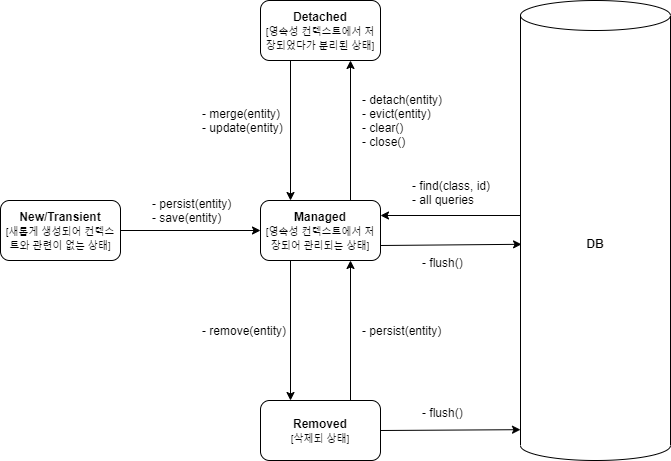

The diagram above was exported from draw.io. Its source (the exported page's mxGraphModel, read from the mxfile embedded in the PNG):
<mxGraphModel dx="2062" dy="1205" grid="1" gridSize="10" guides="1" tooltips="1" connect="1" arrows="1" fold="1" page="1" pageScale="1" pageWidth="827" pageHeight="1169" math="0" shadow="0">
  <root>
    <mxCell id="0" />
    <mxCell id="1" parent="0" />
    <mxCell id="6JJmw3RZ3eaNKlYGLO6V-1" value="&lt;b&gt;New/Transient&lt;/b&gt;&lt;br&gt;&lt;font style=&quot;font-size: 10px&quot;&gt;[새롭게 생성되어 컨텍스트와 관련이 없는 상태]&lt;/font&gt;" style="rounded=1;whiteSpace=wrap;html=1;" vertex="1" parent="1">
      <mxGeometry x="100" y="490" width="120" height="60" as="geometry" />
    </mxCell>
    <mxCell id="6JJmw3RZ3eaNKlYGLO6V-2" value="&lt;b&gt;Managed&lt;/b&gt;&lt;br&gt;&lt;font style=&quot;font-size: 10px&quot;&gt;[영속성 컨텍스트에서 저장되어 관리되는 상태]&lt;/font&gt;" style="rounded=1;whiteSpace=wrap;html=1;" vertex="1" parent="1">
      <mxGeometry x="360" y="490" width="120" height="60" as="geometry" />
    </mxCell>
    <mxCell id="6JJmw3RZ3eaNKlYGLO6V-3" value="&lt;b&gt;Detached&lt;/b&gt;&lt;br&gt;&lt;font style=&quot;font-size: 10px&quot;&gt;[영속성 컨텍스트에서 저장되었다가 분리된 상태]&lt;/font&gt;" style="rounded=1;whiteSpace=wrap;html=1;" vertex="1" parent="1">
      <mxGeometry x="360" y="290" width="120" height="60" as="geometry" />
    </mxCell>
    <mxCell id="6JJmw3RZ3eaNKlYGLO6V-4" value="&lt;b&gt;Removed&lt;/b&gt;&lt;br&gt;&lt;font style=&quot;font-size: 10px&quot;&gt;[삭제되 상태]&lt;/font&gt;" style="rounded=1;whiteSpace=wrap;html=1;" vertex="1" parent="1">
      <mxGeometry x="360" y="690" width="120" height="60" as="geometry" />
    </mxCell>
    <mxCell id="6JJmw3RZ3eaNKlYGLO6V-5" value="&lt;b&gt;DB&lt;/b&gt;" style="shape=cylinder3;whiteSpace=wrap;html=1;boundedLbl=1;backgroundOutline=1;size=15;" vertex="1" parent="1">
      <mxGeometry x="620" y="290" width="150" height="460" as="geometry" />
    </mxCell>
    <mxCell id="6JJmw3RZ3eaNKlYGLO6V-6" value="" style="endArrow=classic;html=1;exitX=1;exitY=0.5;exitDx=0;exitDy=0;entryX=0;entryY=0.5;entryDx=0;entryDy=0;" edge="1" parent="1" source="6JJmw3RZ3eaNKlYGLO6V-1" target="6JJmw3RZ3eaNKlYGLO6V-2">
      <mxGeometry width="50" height="50" relative="1" as="geometry">
        <mxPoint x="850" y="630" as="sourcePoint" />
        <mxPoint x="900" y="580" as="targetPoint" />
      </mxGeometry>
    </mxCell>
    <mxCell id="6JJmw3RZ3eaNKlYGLO6V-7" value="" style="endArrow=classic;html=1;exitX=0.25;exitY=1;exitDx=0;exitDy=0;entryX=0.25;entryY=0;entryDx=0;entryDy=0;" edge="1" parent="1" source="6JJmw3RZ3eaNKlYGLO6V-3" target="6JJmw3RZ3eaNKlYGLO6V-2">
      <mxGeometry width="50" height="50" relative="1" as="geometry">
        <mxPoint x="850" y="630" as="sourcePoint" />
        <mxPoint x="900" y="580" as="targetPoint" />
      </mxGeometry>
    </mxCell>
    <mxCell id="6JJmw3RZ3eaNKlYGLO6V-8" value="" style="endArrow=classic;html=1;exitX=0.25;exitY=1;exitDx=0;exitDy=0;entryX=0.25;entryY=0;entryDx=0;entryDy=0;" edge="1" parent="1" source="6JJmw3RZ3eaNKlYGLO6V-2" target="6JJmw3RZ3eaNKlYGLO6V-4">
      <mxGeometry width="50" height="50" relative="1" as="geometry">
        <mxPoint x="850" y="630" as="sourcePoint" />
        <mxPoint x="900" y="580" as="targetPoint" />
      </mxGeometry>
    </mxCell>
    <mxCell id="6JJmw3RZ3eaNKlYGLO6V-9" value="" style="endArrow=classic;html=1;exitX=0.75;exitY=0;exitDx=0;exitDy=0;entryX=0.75;entryY=1;entryDx=0;entryDy=0;" edge="1" parent="1" source="6JJmw3RZ3eaNKlYGLO6V-2" target="6JJmw3RZ3eaNKlYGLO6V-3">
      <mxGeometry width="50" height="50" relative="1" as="geometry">
        <mxPoint x="850" y="630" as="sourcePoint" />
        <mxPoint x="900" y="580" as="targetPoint" />
      </mxGeometry>
    </mxCell>
    <mxCell id="6JJmw3RZ3eaNKlYGLO6V-10" value="" style="endArrow=classic;html=1;exitX=0.75;exitY=0;exitDx=0;exitDy=0;entryX=0.75;entryY=1;entryDx=0;entryDy=0;" edge="1" parent="1" source="6JJmw3RZ3eaNKlYGLO6V-4" target="6JJmw3RZ3eaNKlYGLO6V-2">
      <mxGeometry width="50" height="50" relative="1" as="geometry">
        <mxPoint x="850" y="630" as="sourcePoint" />
        <mxPoint x="900" y="580" as="targetPoint" />
      </mxGeometry>
    </mxCell>
    <mxCell id="6JJmw3RZ3eaNKlYGLO6V-11" value="- persist(entity)&lt;br&gt;- save(entity)" style="text;html=1;strokeColor=none;fillColor=none;align=left;verticalAlign=middle;whiteSpace=wrap;rounded=0;" vertex="1" parent="1">
      <mxGeometry x="250" y="490" width="120" height="20" as="geometry" />
    </mxCell>
    <mxCell id="6JJmw3RZ3eaNKlYGLO6V-12" value="- merge(entity)&lt;br&gt;- update(entity)" style="text;html=1;strokeColor=none;fillColor=none;align=left;verticalAlign=middle;whiteSpace=wrap;rounded=0;" vertex="1" parent="1">
      <mxGeometry x="300" y="400" width="120" height="20" as="geometry" />
    </mxCell>
    <mxCell id="6JJmw3RZ3eaNKlYGLO6V-13" value="- detach(entity)&lt;br&gt;- evict(entity)&lt;br&gt;- clear()&lt;br&gt;- close()" style="text;html=1;strokeColor=none;fillColor=none;align=left;verticalAlign=middle;whiteSpace=wrap;rounded=0;" vertex="1" parent="1">
      <mxGeometry x="460" y="400" width="120" height="20" as="geometry" />
    </mxCell>
    <mxCell id="6JJmw3RZ3eaNKlYGLO6V-14" value="- remove(entity)" style="text;html=1;strokeColor=none;fillColor=none;align=left;verticalAlign=middle;whiteSpace=wrap;rounded=0;" vertex="1" parent="1">
      <mxGeometry x="300" y="610" width="120" height="20" as="geometry" />
    </mxCell>
    <mxCell id="6JJmw3RZ3eaNKlYGLO6V-15" value="- persist(entity)" style="text;html=1;strokeColor=none;fillColor=none;align=left;verticalAlign=middle;whiteSpace=wrap;rounded=0;" vertex="1" parent="1">
      <mxGeometry x="460" y="610" width="120" height="20" as="geometry" />
    </mxCell>
    <mxCell id="6JJmw3RZ3eaNKlYGLO6V-16" value="" style="endArrow=classic;html=1;exitX=1;exitY=0.5;exitDx=0;exitDy=0;entryX=0;entryY=0.933;entryDx=0;entryDy=0;entryPerimeter=0;" edge="1" parent="1" source="6JJmw3RZ3eaNKlYGLO6V-4" target="6JJmw3RZ3eaNKlYGLO6V-5">
      <mxGeometry width="50" height="50" relative="1" as="geometry">
        <mxPoint x="850" y="630" as="sourcePoint" />
        <mxPoint x="900" y="580" as="targetPoint" />
      </mxGeometry>
    </mxCell>
    <mxCell id="6JJmw3RZ3eaNKlYGLO6V-17" value="- flush()" style="text;html=1;strokeColor=none;fillColor=none;align=left;verticalAlign=middle;whiteSpace=wrap;rounded=0;" vertex="1" parent="1">
      <mxGeometry x="520" y="690" width="120" height="24" as="geometry" />
    </mxCell>
    <mxCell id="6JJmw3RZ3eaNKlYGLO6V-19" value="" style="endArrow=classic;html=1;exitX=1;exitY=0.75;exitDx=0;exitDy=0;entryX=0.007;entryY=0.53;entryDx=0;entryDy=0;entryPerimeter=0;" edge="1" parent="1" source="6JJmw3RZ3eaNKlYGLO6V-2" target="6JJmw3RZ3eaNKlYGLO6V-5">
      <mxGeometry width="50" height="50" relative="1" as="geometry">
        <mxPoint x="850" y="630" as="sourcePoint" />
        <mxPoint x="900" y="580" as="targetPoint" />
      </mxGeometry>
    </mxCell>
    <mxCell id="6JJmw3RZ3eaNKlYGLO6V-20" value="- flush()" style="text;html=1;strokeColor=none;fillColor=none;align=left;verticalAlign=middle;whiteSpace=wrap;rounded=0;" vertex="1" parent="1">
      <mxGeometry x="520" y="540" width="120" height="24" as="geometry" />
    </mxCell>
    <mxCell id="6JJmw3RZ3eaNKlYGLO6V-21" value="" style="endArrow=classic;html=1;entryX=1;entryY=0.25;entryDx=0;entryDy=0;" edge="1" parent="1" target="6JJmw3RZ3eaNKlYGLO6V-2">
      <mxGeometry width="50" height="50" relative="1" as="geometry">
        <mxPoint x="620" y="505" as="sourcePoint" />
        <mxPoint x="900" y="580" as="targetPoint" />
      </mxGeometry>
    </mxCell>
    <mxCell id="6JJmw3RZ3eaNKlYGLO6V-22" value="- find(class, id)&lt;br&gt;- all queries" style="text;html=1;strokeColor=none;fillColor=none;align=left;verticalAlign=middle;whiteSpace=wrap;rounded=0;" vertex="1" parent="1">
      <mxGeometry x="510" y="470" width="120" height="24" as="geometry" />
    </mxCell>
  </root>
</mxGraphModel>